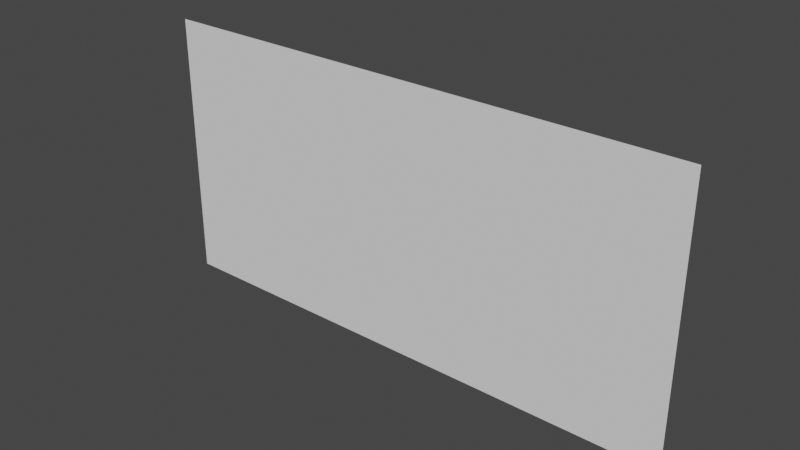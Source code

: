 # Source: lion.blend  (saved by Blender 3.6.13; exported with 4.5.12 LTS)
import bpy
from mathutils import Matrix  # noqa: F401  (used for matrix-valued properties, if any)

bpy.ops.wm.read_factory_settings(use_empty=True)
scene = bpy.context.scene
scene.name = 'Scene'

# ---- collections
col_collection = bpy.data.collections.new('Collection'); scene.collection.children.link(col_collection)

# ---- world
world_world = bpy.data.worlds.new('World'); scene.world = world_world
world_world.use_nodes = True; world_world.node_tree.nodes.clear()
_N = world_world.node_tree.nodes; _L = world_world.node_tree.links
n0 = _N.new('ShaderNodeOutputWorld'); n0.name = 'World Output'; n0.location = (300, 300)
n1 = _N.new('ShaderNodeBackground'); n1.name = 'Background'; n1.location = (10, 300)
n1.inputs[0].default_value = (0.05088, 0.05088, 0.05088, 1.0)
_L.new(n1.outputs[0], n0.inputs[0])
n0.is_active_output = True
world_world.color = (0.05088, 0.05088, 0.05088)
world_world.use_sun_shadow = False
world_world.sun_shadow_jitter_overblur = 0.0

# ---- meshes
me_plane = bpy.data.meshes.new('Plane')
me_plane.from_pydata([(-1.0, 4.371e-08, -1.0), (1.0, 4.371e-08, -1.0), (-1.0, -4.371e-08, 1.0), (1.0, -4.371e-08, 1.0)], [], [(0, 1, 3, 2)])
_uv = me_plane.uv_layers.new(name='UVMap')
_uv.uv.foreach_set('vector', [0.0, 0.0, 1.0, 0.0, 1.0, 1.0, 0.0, 1.0])
me_plane.update()

# ---- objects
ob_empty = bpy.data.objects.new('Empty', None)
ob_plane = bpy.data.objects.new('Plane', me_plane)

# ---- transforms, parenting, visibility, modifiers, constraints
ob_empty.location = (0.5198, 0.0, -0.09074)
ob_empty.rotation_euler = (1.571, -0.0, 0.0)
ob_empty.scale = (0.6895, 0.6895, 0.6895)
ob_empty.empty_display_type = 'IMAGE'
ob_empty.empty_display_size = 5.0
ob_plane.location = (0.0, 0.0, 0.5)
ob_plane.scale = (1.0, 1.0, 0.5)

# ---- collection membership
col_collection.objects.link(ob_empty)
col_collection.objects.link(ob_plane)

# ---- scene / render settings (as saved in the file)
scene.frame_start = 1; scene.frame_end = 250; scene.frame_set(1)
scene.render.engine = 'BLENDER_EEVEE_NEXT'
scene.cycles.sampling_pattern = 'TABULATED_SOBOL'
scene.view_settings.view_transform = 'Filmic'
bpy.context.view_layer.update()

# ---- added for rendering (the .blend has no active camera and no usable light): camera, sun
cam_auto = bpy.data.cameras.new('AutoCamera')
cam_auto.lens = 50.0
cam_auto.sensor_width = 36.0
cam_auto.clip_end = 1000.0
ob_auto_camera = bpy.data.objects.new('AutoCamera', cam_auto)
scene.collection.objects.link(ob_auto_camera)
ob_auto_camera.location = (2.06887, -2.48264, 2.15509)
ob_auto_camera.rotation_euler = (1.09748, -7.21219e-08, 0.694738)
scene.camera = ob_auto_camera
light_auto_sun = bpy.data.lights.new('AutoSun', 'SUN')
light_auto_sun.energy = 3.0
light_auto_sun.angle = 0.0523599
ob_auto_sun = bpy.data.objects.new('AutoSun', light_auto_sun)
scene.collection.objects.link(ob_auto_sun)
ob_auto_sun.rotation_euler = (0.872665, 0.174533, 0.523599)
bpy.context.view_layer.update()
